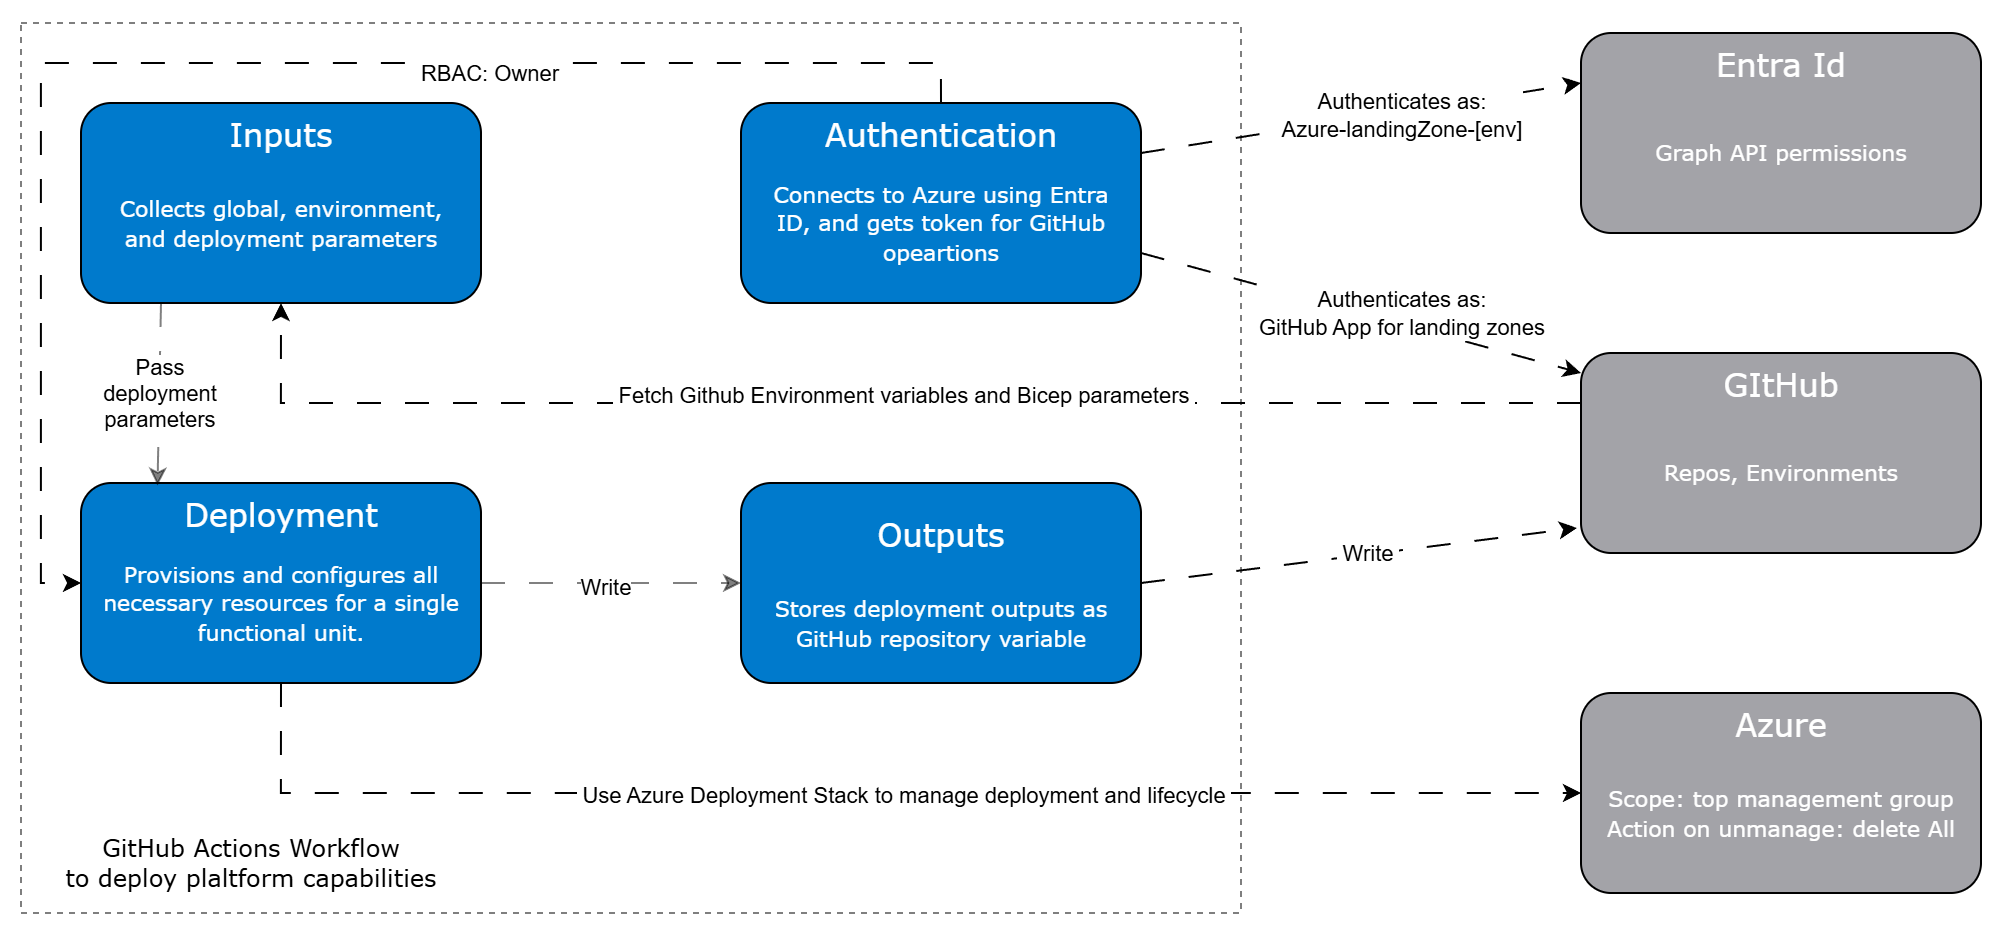

The diagram above was exported from draw.io. Its source (the exported page's mxGraphModel, read from the mxfile embedded in the PNG):
<mxGraphModel dx="868" dy="518" grid="1" gridSize="10" guides="1" tooltips="1" connect="1" arrows="1" fold="1" page="1" pageScale="1" pageWidth="240" pageHeight="100" math="0" shadow="0">
  <root>
    <mxCell id="0" />
    <mxCell id="1" parent="0" />
    <mxCell id="W3m0qTwtxb5bXMChGHNz-1" value="" style="verticalLabelPosition=bottom;html=1;verticalAlign=top;align=center;strokeColor=none;fillColor=#00BEF2;shape=mxgraph.azure.user;fontFamily=Helvetica;fontSize=11;fontColor=default;labelBackgroundColor=default;aspect=fixed;" parent="1" vertex="1">
      <mxGeometry x="20" y="10" width="47.5" height="50" as="geometry" />
    </mxCell>
    <mxCell id="W3m0qTwtxb5bXMChGHNz-4" style="edgeStyle=none;shape=connector;rounded=0;orthogonalLoop=1;jettySize=auto;html=1;exitX=0.5;exitY=1;exitDx=0;exitDy=0;exitPerimeter=0;strokeColor=default;align=center;verticalAlign=middle;fontFamily=Helvetica;fontSize=11;fontColor=default;labelBackgroundColor=default;endArrow=classic;" parent="1" source="W3m0qTwtxb5bXMChGHNz-1" edge="1">
      <mxGeometry relative="1" as="geometry">
        <mxPoint x="44" y="154" as="targetPoint" />
      </mxGeometry>
    </mxCell>
    <mxCell id="W3m0qTwtxb5bXMChGHNz-17" value="&lt;div&gt;&lt;font&gt;Change&lt;br&gt;initiated&lt;/font&gt;&lt;/div&gt;" style="edgeLabel;html=1;align=center;verticalAlign=middle;resizable=0;points=[];fontFamily=Verdana;fontSize=12;fontColor=default;labelBackgroundColor=default;" parent="W3m0qTwtxb5bXMChGHNz-4" vertex="1" connectable="0">
      <mxGeometry x="-0.1842" y="1" relative="1" as="geometry">
        <mxPoint as="offset" />
      </mxGeometry>
    </mxCell>
    <mxCell id="W3m0qTwtxb5bXMChGHNz-10" value="&amp;nbsp;Triggers&amp;nbsp;" style="edgeStyle=none;shape=connector;rounded=0;orthogonalLoop=1;jettySize=auto;html=1;entryX=0;entryY=0.5;entryDx=0;entryDy=0;strokeColor=default;align=center;verticalAlign=middle;fontFamily=Helvetica;fontSize=11;fontColor=default;labelBackgroundColor=default;endArrow=classic;" parent="1" edge="1" source="W3m0qTwtxb5bXMChGHNz-5">
      <mxGeometry relative="1" as="geometry">
        <mxPoint x="77" y="178.5" as="sourcePoint" />
        <mxPoint x="210" y="178.5" as="targetPoint" />
      </mxGeometry>
    </mxCell>
    <mxCell id="W3m0qTwtxb5bXMChGHNz-5" value="GitHub Repo" style="shape=image;html=1;verticalAlign=top;verticalLabelPosition=bottom;labelBackgroundColor=#ffffff;imageAspect=0;aspect=fixed;image=https://icons.diagrams.net/icon-cache1/Picons_Social-2097/github_rounded-685.svg;fontFamily=Verdana;fontSize=12;fontColor=default;" parent="1" vertex="1">
      <mxGeometry x="15.25" y="150" width="57" height="57" as="geometry" />
    </mxCell>
    <mxCell id="W3m0qTwtxb5bXMChGHNz-6" value="Azure services" style="image;aspect=fixed;html=1;points=[];align=center;fontSize=12;image=img/lib/azure2/other/Azure_A.svg;fontFamily=Verdana;fontColor=default;labelBackgroundColor=default;" parent="1" vertex="1">
      <mxGeometry x="390" y="146.44" width="68" height="64.12" as="geometry" />
    </mxCell>
    <mxCell id="W3m0qTwtxb5bXMChGHNz-12" style="edgeStyle=none;shape=connector;rounded=0;orthogonalLoop=1;jettySize=auto;html=1;exitX=1;exitY=0.5;exitDx=0;exitDy=0;strokeColor=default;align=center;verticalAlign=middle;fontFamily=Helvetica;fontSize=11;fontColor=default;labelBackgroundColor=default;endArrow=classic;" parent="1" source="W3m0qTwtxb5bXMChGHNz-9" target="W3m0qTwtxb5bXMChGHNz-6" edge="1">
      <mxGeometry relative="1" as="geometry" />
    </mxCell>
    <mxCell id="W3m0qTwtxb5bXMChGHNz-20" value="&amp;nbsp;Deploys&amp;nbsp;" style="edgeLabel;html=1;align=center;verticalAlign=middle;resizable=0;points=[];fontFamily=Helvetica;fontSize=11;fontColor=default;labelBackgroundColor=default;" parent="W3m0qTwtxb5bXMChGHNz-12" vertex="1" connectable="0">
      <mxGeometry x="-0.142" relative="1" as="geometry">
        <mxPoint x="1" as="offset" />
      </mxGeometry>
    </mxCell>
    <mxCell id="W3m0qTwtxb5bXMChGHNz-9" value="GitHub Actions" style="shape=image;html=1;verticalAlign=top;verticalLabelPosition=bottom;labelBackgroundColor=#ffffff;imageAspect=0;aspect=fixed;image=https://icons.diagrams.net/icon-cache1/Picons_Social-2097/github_rounded-685.svg;fontFamily=Verdana;fontSize=12;fontColor=default;" parent="1" vertex="1">
      <mxGeometry x="210" y="150" width="57" height="57" as="geometry" />
    </mxCell>
    <mxCell id="W3m0qTwtxb5bXMChGHNz-13" style="edgeStyle=orthogonalEdgeStyle;shape=connector;rounded=0;orthogonalLoop=1;jettySize=auto;html=1;exitX=0.87;exitY=0.65;exitDx=0;exitDy=0;exitPerimeter=0;entryX=0.476;entryY=-0.007;entryDx=0;entryDy=0;entryPerimeter=0;dashed=1;dashPattern=12 12;strokeColor=default;align=center;verticalAlign=middle;fontFamily=Helvetica;fontSize=11;fontColor=default;labelBackgroundColor=default;endArrow=classic;" parent="1" source="W3m0qTwtxb5bXMChGHNz-1" target="W3m0qTwtxb5bXMChGHNz-6" edge="1">
      <mxGeometry relative="1" as="geometry" />
    </mxCell>
    <mxCell id="W3m0qTwtxb5bXMChGHNz-14" value="&lt;font face=&quot;Verdana&quot; style=&quot;font-size: 16px;&quot;&gt;&amp;nbsp;Read only&amp;nbsp;&lt;/font&gt;" style="edgeLabel;html=1;align=center;verticalAlign=middle;resizable=0;points=[];fontFamily=Helvetica;fontSize=11;fontColor=default;labelBackgroundColor=default;" parent="W3m0qTwtxb5bXMChGHNz-13" vertex="1" connectable="0">
      <mxGeometry x="-0.2694" y="2" relative="1" as="geometry">
        <mxPoint as="offset" />
      </mxGeometry>
    </mxCell>
    <mxCell id="dlmKqpPrcDni35pqP4eG-3" value="&lt;div&gt;&lt;font face=&quot;Verdana&quot;&gt;&lt;span style=&quot;font-size: 12px;&quot;&gt;Managing Azure via GitHub&lt;/span&gt;&lt;/font&gt;&lt;/div&gt;" style="text;html=1;align=center;verticalAlign=middle;whiteSpace=wrap;rounded=0;fontFamily=Helvetica;fontSize=11;fontColor=default;labelBackgroundColor=default;" parent="1" vertex="1">
      <mxGeometry x="10" y="260" width="166.25" height="30" as="geometry" />
    </mxCell>
  </root>
</mxGraphModel>